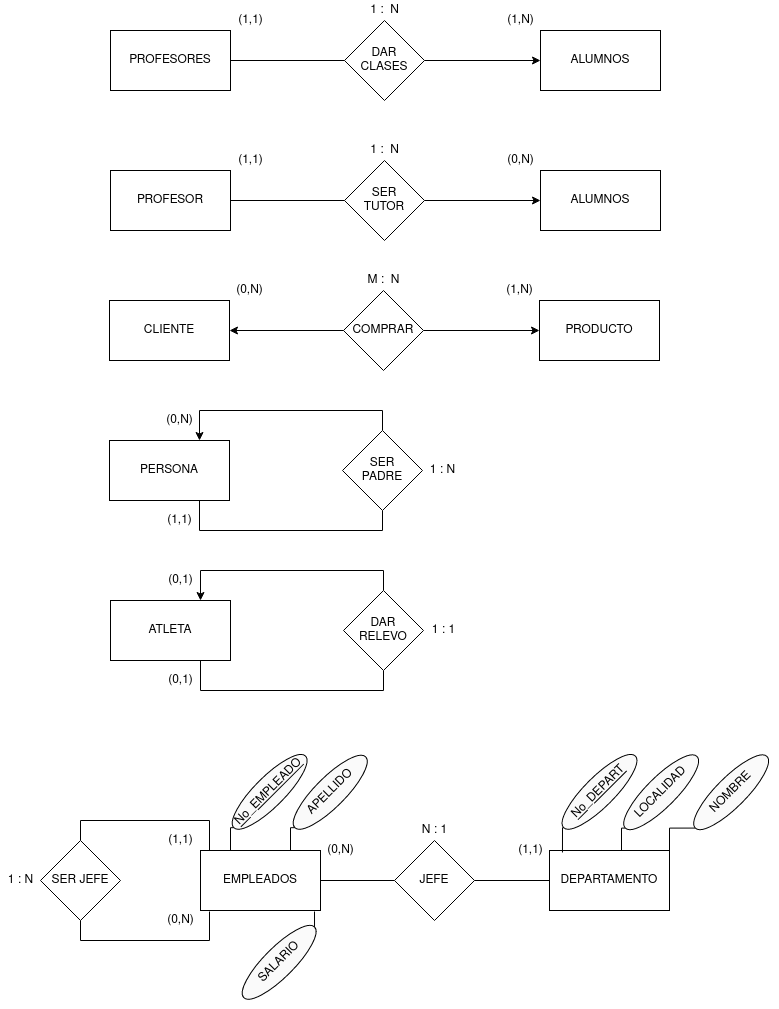

The diagram above was exported from draw.io. Its source (the exported page's mxGraphModel, read from the mxfile embedded in the PNG):
<mxGraphModel dx="1422" dy="771" grid="1" gridSize="10" guides="1" tooltips="1" connect="1" arrows="1" fold="1" page="1" pageScale="1" pageWidth="827" pageHeight="1169" math="0" shadow="0">
  <root>
    <mxCell id="0" />
    <mxCell id="1" parent="0" />
    <mxCell id="NMvG629r7ig0z9d0_L6v-22" value="" style="edgeStyle=none;rounded=0;orthogonalLoop=1;jettySize=auto;html=1;endArrow=classic;endFill=1;" edge="1" parent="1" source="NMvG629r7ig0z9d0_L6v-1" target="NMvG629r7ig0z9d0_L6v-3">
      <mxGeometry relative="1" as="geometry" />
    </mxCell>
    <mxCell id="NMvG629r7ig0z9d0_L6v-1" value="&lt;div&gt;DAR&lt;/div&gt;&lt;div&gt;CLASES&lt;br&gt;&lt;/div&gt;" style="rhombus;whiteSpace=wrap;html=1;" vertex="1" parent="1">
      <mxGeometry x="374" y="60" width="80" height="80" as="geometry" />
    </mxCell>
    <mxCell id="NMvG629r7ig0z9d0_L6v-21" value="" style="edgeStyle=none;rounded=0;orthogonalLoop=1;jettySize=auto;html=1;endArrow=none;endFill=0;" edge="1" parent="1" source="NMvG629r7ig0z9d0_L6v-2" target="NMvG629r7ig0z9d0_L6v-1">
      <mxGeometry relative="1" as="geometry" />
    </mxCell>
    <mxCell id="NMvG629r7ig0z9d0_L6v-2" value="PROFESORES" style="rounded=0;whiteSpace=wrap;html=1;" vertex="1" parent="1">
      <mxGeometry x="140" y="70" width="120" height="60" as="geometry" />
    </mxCell>
    <mxCell id="NMvG629r7ig0z9d0_L6v-3" value="ALUMNOS" style="rounded=0;whiteSpace=wrap;html=1;" vertex="1" parent="1">
      <mxGeometry x="570" y="70" width="120" height="60" as="geometry" />
    </mxCell>
    <mxCell id="NMvG629r7ig0z9d0_L6v-23" value="1 :&amp;nbsp; N" style="text;html=1;align=center;verticalAlign=middle;resizable=0;points=[];autosize=1;strokeColor=none;fillColor=none;" vertex="1" parent="1">
      <mxGeometry x="394" y="40" width="40" height="20" as="geometry" />
    </mxCell>
    <mxCell id="NMvG629r7ig0z9d0_L6v-24" value="(1,N)" style="text;html=1;align=center;verticalAlign=middle;resizable=0;points=[];autosize=1;strokeColor=none;fillColor=none;" vertex="1" parent="1">
      <mxGeometry x="530" y="50" width="40" height="20" as="geometry" />
    </mxCell>
    <mxCell id="NMvG629r7ig0z9d0_L6v-25" value="(1,1)" style="text;html=1;align=center;verticalAlign=middle;resizable=0;points=[];autosize=1;strokeColor=none;fillColor=none;" vertex="1" parent="1">
      <mxGeometry x="260" y="50" width="40" height="20" as="geometry" />
    </mxCell>
    <mxCell id="NMvG629r7ig0z9d0_L6v-28" value="" style="edgeStyle=none;rounded=0;orthogonalLoop=1;jettySize=auto;html=1;endArrow=classic;endFill=1;" edge="1" source="NMvG629r7ig0z9d0_L6v-29" target="NMvG629r7ig0z9d0_L6v-32" parent="1">
      <mxGeometry relative="1" as="geometry" />
    </mxCell>
    <mxCell id="NMvG629r7ig0z9d0_L6v-29" value="&lt;div&gt;SER&lt;/div&gt;&lt;div&gt;TUTOR&lt;br&gt;&lt;/div&gt;" style="rhombus;whiteSpace=wrap;html=1;" vertex="1" parent="1">
      <mxGeometry x="374" y="200" width="80" height="80" as="geometry" />
    </mxCell>
    <mxCell id="NMvG629r7ig0z9d0_L6v-30" value="" style="edgeStyle=none;rounded=0;orthogonalLoop=1;jettySize=auto;html=1;endArrow=none;endFill=0;" edge="1" source="NMvG629r7ig0z9d0_L6v-31" target="NMvG629r7ig0z9d0_L6v-29" parent="1">
      <mxGeometry relative="1" as="geometry" />
    </mxCell>
    <mxCell id="NMvG629r7ig0z9d0_L6v-31" value="PROFESOR" style="rounded=0;whiteSpace=wrap;html=1;" vertex="1" parent="1">
      <mxGeometry x="140" y="210" width="120" height="60" as="geometry" />
    </mxCell>
    <mxCell id="NMvG629r7ig0z9d0_L6v-32" value="ALUMNOS" style="rounded=0;whiteSpace=wrap;html=1;" vertex="1" parent="1">
      <mxGeometry x="570" y="210" width="120" height="60" as="geometry" />
    </mxCell>
    <mxCell id="NMvG629r7ig0z9d0_L6v-33" value="1 :&amp;nbsp; N" style="text;html=1;align=center;verticalAlign=middle;resizable=0;points=[];autosize=1;strokeColor=none;fillColor=none;" vertex="1" parent="1">
      <mxGeometry x="394" y="180" width="40" height="20" as="geometry" />
    </mxCell>
    <mxCell id="NMvG629r7ig0z9d0_L6v-34" value="(0,N)" style="text;html=1;align=center;verticalAlign=middle;resizable=0;points=[];autosize=1;strokeColor=none;fillColor=none;" vertex="1" parent="1">
      <mxGeometry x="530" y="190" width="40" height="20" as="geometry" />
    </mxCell>
    <mxCell id="NMvG629r7ig0z9d0_L6v-35" value="(1,1)" style="text;html=1;align=center;verticalAlign=middle;resizable=0;points=[];autosize=1;strokeColor=none;fillColor=none;" vertex="1" parent="1">
      <mxGeometry x="260" y="190" width="40" height="20" as="geometry" />
    </mxCell>
    <mxCell id="NMvG629r7ig0z9d0_L6v-59" value="" style="edgeStyle=none;rounded=0;orthogonalLoop=1;jettySize=auto;html=1;endArrow=classic;endFill=1;" edge="1" source="NMvG629r7ig0z9d0_L6v-60" target="NMvG629r7ig0z9d0_L6v-63" parent="1">
      <mxGeometry relative="1" as="geometry" />
    </mxCell>
    <mxCell id="NMvG629r7ig0z9d0_L6v-60" value="COMPRAR" style="rhombus;whiteSpace=wrap;html=1;" vertex="1" parent="1">
      <mxGeometry x="373" y="330" width="80" height="80" as="geometry" />
    </mxCell>
    <mxCell id="NMvG629r7ig0z9d0_L6v-61" value="" style="edgeStyle=none;rounded=0;orthogonalLoop=1;jettySize=auto;html=1;endArrow=classic;endFill=1;" edge="1" source="NMvG629r7ig0z9d0_L6v-60" target="NMvG629r7ig0z9d0_L6v-62" parent="1">
      <mxGeometry relative="1" as="geometry" />
    </mxCell>
    <mxCell id="NMvG629r7ig0z9d0_L6v-62" value="CLIENTE" style="rounded=0;whiteSpace=wrap;html=1;" vertex="1" parent="1">
      <mxGeometry x="139" y="340" width="120" height="60" as="geometry" />
    </mxCell>
    <mxCell id="NMvG629r7ig0z9d0_L6v-63" value="&lt;div&gt;PRODUCTO&lt;/div&gt;" style="rounded=0;whiteSpace=wrap;html=1;" vertex="1" parent="1">
      <mxGeometry x="569" y="340" width="120" height="60" as="geometry" />
    </mxCell>
    <mxCell id="NMvG629r7ig0z9d0_L6v-64" value="M :&amp;nbsp; N" style="text;html=1;align=center;verticalAlign=middle;resizable=0;points=[];autosize=1;strokeColor=none;fillColor=none;" vertex="1" parent="1">
      <mxGeometry x="388" y="310" width="50" height="20" as="geometry" />
    </mxCell>
    <mxCell id="NMvG629r7ig0z9d0_L6v-65" value="(1,N)" style="text;html=1;align=center;verticalAlign=middle;resizable=0;points=[];autosize=1;strokeColor=none;fillColor=none;" vertex="1" parent="1">
      <mxGeometry x="529" y="320" width="40" height="20" as="geometry" />
    </mxCell>
    <mxCell id="NMvG629r7ig0z9d0_L6v-66" value="(0,N)" style="text;html=1;align=center;verticalAlign=middle;resizable=0;points=[];autosize=1;strokeColor=none;fillColor=none;" vertex="1" parent="1">
      <mxGeometry x="259" y="320" width="40" height="20" as="geometry" />
    </mxCell>
    <mxCell id="NMvG629r7ig0z9d0_L6v-68" value="PERSONA" style="rounded=0;whiteSpace=wrap;html=1;" vertex="1" parent="1">
      <mxGeometry x="139" y="480" width="120" height="60" as="geometry" />
    </mxCell>
    <mxCell id="NMvG629r7ig0z9d0_L6v-70" style="edgeStyle=orthogonalEdgeStyle;rounded=0;orthogonalLoop=1;jettySize=auto;html=1;exitX=0.5;exitY=0;exitDx=0;exitDy=0;entryX=0.75;entryY=0;entryDx=0;entryDy=0;fontColor=#000000;endArrow=classic;endFill=1;" edge="1" parent="1" source="NMvG629r7ig0z9d0_L6v-69" target="NMvG629r7ig0z9d0_L6v-68">
      <mxGeometry relative="1" as="geometry" />
    </mxCell>
    <mxCell id="NMvG629r7ig0z9d0_L6v-71" style="edgeStyle=orthogonalEdgeStyle;rounded=0;orthogonalLoop=1;jettySize=auto;html=1;exitX=0.5;exitY=1;exitDx=0;exitDy=0;entryX=0.75;entryY=1;entryDx=0;entryDy=0;fontColor=#000000;endArrow=none;endFill=0;" edge="1" parent="1" source="NMvG629r7ig0z9d0_L6v-69" target="NMvG629r7ig0z9d0_L6v-68">
      <mxGeometry relative="1" as="geometry" />
    </mxCell>
    <mxCell id="NMvG629r7ig0z9d0_L6v-69" value="&lt;div&gt;SER&lt;/div&gt;&lt;div&gt;PADRE&lt;/div&gt;" style="rhombus;whiteSpace=wrap;html=1;" vertex="1" parent="1">
      <mxGeometry x="372" y="470" width="80" height="80" as="geometry" />
    </mxCell>
    <mxCell id="NMvG629r7ig0z9d0_L6v-72" value="1 : N" style="text;html=1;align=center;verticalAlign=middle;resizable=0;points=[];autosize=1;strokeColor=none;fillColor=none;fontColor=#000000;" vertex="1" parent="1">
      <mxGeometry x="452" y="500" width="40" height="20" as="geometry" />
    </mxCell>
    <mxCell id="NMvG629r7ig0z9d0_L6v-73" value="(0,N)" style="text;html=1;align=center;verticalAlign=middle;resizable=0;points=[];autosize=1;strokeColor=none;fillColor=none;fontColor=#000000;" vertex="1" parent="1">
      <mxGeometry x="189" y="450" width="40" height="20" as="geometry" />
    </mxCell>
    <mxCell id="NMvG629r7ig0z9d0_L6v-74" value="(1,1)" style="text;html=1;align=center;verticalAlign=middle;resizable=0;points=[];autosize=1;strokeColor=none;fillColor=none;fontColor=#000000;" vertex="1" parent="1">
      <mxGeometry x="189" y="550" width="40" height="20" as="geometry" />
    </mxCell>
    <mxCell id="NMvG629r7ig0z9d0_L6v-75" value="ATLETA" style="rounded=0;whiteSpace=wrap;html=1;" vertex="1" parent="1">
      <mxGeometry x="140" y="640" width="120" height="60" as="geometry" />
    </mxCell>
    <mxCell id="NMvG629r7ig0z9d0_L6v-76" style="edgeStyle=orthogonalEdgeStyle;rounded=0;orthogonalLoop=1;jettySize=auto;html=1;exitX=0.5;exitY=0;exitDx=0;exitDy=0;entryX=0.75;entryY=0;entryDx=0;entryDy=0;fontColor=#000000;endArrow=classic;endFill=1;" edge="1" source="NMvG629r7ig0z9d0_L6v-78" target="NMvG629r7ig0z9d0_L6v-75" parent="1">
      <mxGeometry relative="1" as="geometry" />
    </mxCell>
    <mxCell id="NMvG629r7ig0z9d0_L6v-77" style="edgeStyle=orthogonalEdgeStyle;rounded=0;orthogonalLoop=1;jettySize=auto;html=1;exitX=0.5;exitY=1;exitDx=0;exitDy=0;entryX=0.75;entryY=1;entryDx=0;entryDy=0;fontColor=#000000;endArrow=none;endFill=0;" edge="1" source="NMvG629r7ig0z9d0_L6v-78" target="NMvG629r7ig0z9d0_L6v-75" parent="1">
      <mxGeometry relative="1" as="geometry" />
    </mxCell>
    <mxCell id="NMvG629r7ig0z9d0_L6v-78" value="&lt;div&gt;DAR&lt;/div&gt;&lt;div&gt;RELEVO&lt;br&gt;&lt;/div&gt;" style="rhombus;whiteSpace=wrap;html=1;" vertex="1" parent="1">
      <mxGeometry x="373" y="630" width="80" height="80" as="geometry" />
    </mxCell>
    <mxCell id="NMvG629r7ig0z9d0_L6v-79" value="1 : 1" style="text;html=1;align=center;verticalAlign=middle;resizable=0;points=[];autosize=1;strokeColor=none;fillColor=none;fontColor=#000000;" vertex="1" parent="1">
      <mxGeometry x="453" y="660" width="40" height="20" as="geometry" />
    </mxCell>
    <mxCell id="NMvG629r7ig0z9d0_L6v-80" value="(0,1)" style="text;html=1;align=center;verticalAlign=middle;resizable=0;points=[];autosize=1;strokeColor=none;fillColor=none;fontColor=#000000;" vertex="1" parent="1">
      <mxGeometry x="190" y="610" width="40" height="20" as="geometry" />
    </mxCell>
    <mxCell id="NMvG629r7ig0z9d0_L6v-81" value="(0,1)" style="text;html=1;align=center;verticalAlign=middle;resizable=0;points=[];autosize=1;strokeColor=none;fillColor=none;fontColor=#000000;" vertex="1" parent="1">
      <mxGeometry x="190" y="710" width="40" height="20" as="geometry" />
    </mxCell>
    <mxCell id="NMvG629r7ig0z9d0_L6v-95" style="edgeStyle=orthogonalEdgeStyle;rounded=0;orthogonalLoop=1;jettySize=auto;html=1;exitX=0;exitY=0.5;exitDx=0;exitDy=0;entryX=1;entryY=0.5;entryDx=0;entryDy=0;fontColor=#000000;endArrow=none;endFill=0;" edge="1" parent="1" source="NMvG629r7ig0z9d0_L6v-82" target="NMvG629r7ig0z9d0_L6v-83">
      <mxGeometry relative="1" as="geometry" />
    </mxCell>
    <mxCell id="NMvG629r7ig0z9d0_L6v-96" style="edgeStyle=orthogonalEdgeStyle;rounded=0;orthogonalLoop=1;jettySize=auto;html=1;exitX=1;exitY=0.5;exitDx=0;exitDy=0;entryX=0;entryY=0.5;entryDx=0;entryDy=0;fontColor=#000000;endArrow=none;endFill=0;" edge="1" parent="1" source="NMvG629r7ig0z9d0_L6v-82" target="NMvG629r7ig0z9d0_L6v-84">
      <mxGeometry relative="1" as="geometry" />
    </mxCell>
    <mxCell id="NMvG629r7ig0z9d0_L6v-82" value="JEFE" style="rhombus;whiteSpace=wrap;html=1;" vertex="1" parent="1">
      <mxGeometry x="424" y="880" width="80" height="80" as="geometry" />
    </mxCell>
    <mxCell id="NMvG629r7ig0z9d0_L6v-83" value="EMPLEADOS" style="rounded=0;whiteSpace=wrap;html=1;" vertex="1" parent="1">
      <mxGeometry x="230" y="890" width="120" height="60" as="geometry" />
    </mxCell>
    <mxCell id="NMvG629r7ig0z9d0_L6v-84" value="DEPARTAMENTO" style="rounded=0;whiteSpace=wrap;html=1;" vertex="1" parent="1">
      <mxGeometry x="579" y="890" width="120" height="60" as="geometry" />
    </mxCell>
    <mxCell id="NMvG629r7ig0z9d0_L6v-97" style="edgeStyle=orthogonalEdgeStyle;rounded=0;orthogonalLoop=1;jettySize=auto;html=1;exitX=0.5;exitY=0;exitDx=0;exitDy=0;entryX=0.075;entryY=0;entryDx=0;entryDy=0;entryPerimeter=0;fontColor=#000000;endArrow=none;endFill=0;" edge="1" parent="1" source="NMvG629r7ig0z9d0_L6v-85" target="NMvG629r7ig0z9d0_L6v-83">
      <mxGeometry relative="1" as="geometry" />
    </mxCell>
    <mxCell id="NMvG629r7ig0z9d0_L6v-98" style="edgeStyle=orthogonalEdgeStyle;rounded=0;orthogonalLoop=1;jettySize=auto;html=1;exitX=0.5;exitY=1;exitDx=0;exitDy=0;entryX=0.075;entryY=1.017;entryDx=0;entryDy=0;entryPerimeter=0;fontColor=#000000;endArrow=none;endFill=0;" edge="1" parent="1" source="NMvG629r7ig0z9d0_L6v-85" target="NMvG629r7ig0z9d0_L6v-83">
      <mxGeometry relative="1" as="geometry" />
    </mxCell>
    <mxCell id="NMvG629r7ig0z9d0_L6v-85" value="SER JEFE" style="rhombus;whiteSpace=wrap;html=1;" vertex="1" parent="1">
      <mxGeometry x="70" y="880" width="80" height="80" as="geometry" />
    </mxCell>
    <mxCell id="NMvG629r7ig0z9d0_L6v-89" style="edgeStyle=orthogonalEdgeStyle;rounded=0;orthogonalLoop=1;jettySize=auto;html=1;exitX=0;exitY=0.5;exitDx=0;exitDy=0;entryX=0.25;entryY=0;entryDx=0;entryDy=0;fontColor=#000000;endArrow=none;endFill=0;" edge="1" parent="1" source="NMvG629r7ig0z9d0_L6v-86" target="NMvG629r7ig0z9d0_L6v-83">
      <mxGeometry relative="1" as="geometry" />
    </mxCell>
    <mxCell id="NMvG629r7ig0z9d0_L6v-86" value="No_EMPLEADO" style="ellipse;whiteSpace=wrap;html=1;fontColor=#000000;fillColor=#FAFAFA;rotation=-45;fontStyle=4" vertex="1" parent="1">
      <mxGeometry x="248.49" y="816.35" width="101.32" height="30" as="geometry" />
    </mxCell>
    <mxCell id="NMvG629r7ig0z9d0_L6v-91" style="edgeStyle=orthogonalEdgeStyle;rounded=0;orthogonalLoop=1;jettySize=auto;html=1;exitX=0;exitY=0.5;exitDx=0;exitDy=0;entryX=0.75;entryY=0;entryDx=0;entryDy=0;fontColor=#000000;endArrow=none;endFill=0;" edge="1" parent="1" source="NMvG629r7ig0z9d0_L6v-87" target="NMvG629r7ig0z9d0_L6v-83">
      <mxGeometry relative="1" as="geometry" />
    </mxCell>
    <mxCell id="NMvG629r7ig0z9d0_L6v-87" value="&lt;div&gt;APELLIDO&lt;/div&gt;" style="ellipse;whiteSpace=wrap;html=1;fontColor=#000000;fillColor=#FAFAFA;rotation=-45;" vertex="1" parent="1">
      <mxGeometry x="309.66" y="816.76" width="100.17" height="30" as="geometry" />
    </mxCell>
    <mxCell id="NMvG629r7ig0z9d0_L6v-93" style="edgeStyle=orthogonalEdgeStyle;rounded=0;orthogonalLoop=1;jettySize=auto;html=1;exitX=1;exitY=0.5;exitDx=0;exitDy=0;entryX=0.95;entryY=1.017;entryDx=0;entryDy=0;entryPerimeter=0;fontColor=#000000;endArrow=none;endFill=0;" edge="1" parent="1" source="NMvG629r7ig0z9d0_L6v-88" target="NMvG629r7ig0z9d0_L6v-83">
      <mxGeometry relative="1" as="geometry" />
    </mxCell>
    <mxCell id="NMvG629r7ig0z9d0_L6v-88" value="SALARIO" style="ellipse;whiteSpace=wrap;html=1;fontColor=#000000;fillColor=#FAFAFA;rotation=-45;" vertex="1" parent="1">
      <mxGeometry x="258.68" y="986.82" width="100" height="30" as="geometry" />
    </mxCell>
    <mxCell id="NMvG629r7ig0z9d0_L6v-102" style="edgeStyle=orthogonalEdgeStyle;rounded=0;orthogonalLoop=1;jettySize=auto;html=1;exitX=0;exitY=0.5;exitDx=0;exitDy=0;entryX=0.108;entryY=0.033;entryDx=0;entryDy=0;entryPerimeter=0;fontColor=#000000;endArrow=none;endFill=0;" edge="1" parent="1" source="NMvG629r7ig0z9d0_L6v-99" target="NMvG629r7ig0z9d0_L6v-84">
      <mxGeometry relative="1" as="geometry" />
    </mxCell>
    <mxCell id="NMvG629r7ig0z9d0_L6v-99" value="&lt;div&gt;No_DEPART&lt;/div&gt;" style="ellipse;whiteSpace=wrap;html=1;fontColor=#000000;fillColor=#FAFAFA;rotation=-45;fontStyle=4" vertex="1" parent="1">
      <mxGeometry x="578.3386312527088" y="816.3486312527086" width="101.32" height="30" as="geometry" />
    </mxCell>
    <mxCell id="NMvG629r7ig0z9d0_L6v-103" style="edgeStyle=orthogonalEdgeStyle;rounded=0;orthogonalLoop=1;jettySize=auto;html=1;exitX=0;exitY=0.5;exitDx=0;exitDy=0;fontColor=#000000;endArrow=none;endFill=0;" edge="1" parent="1" source="NMvG629r7ig0z9d0_L6v-100">
      <mxGeometry relative="1" as="geometry">
        <mxPoint x="651" y="890" as="targetPoint" />
      </mxGeometry>
    </mxCell>
    <mxCell id="NMvG629r7ig0z9d0_L6v-100" value="LOCALIDAD" style="ellipse;whiteSpace=wrap;html=1;fontColor=#000000;fillColor=#FAFAFA;rotation=-45;" vertex="1" parent="1">
      <mxGeometry x="640" y="816.76" width="101.32" height="30" as="geometry" />
    </mxCell>
    <mxCell id="NMvG629r7ig0z9d0_L6v-104" style="edgeStyle=orthogonalEdgeStyle;rounded=0;orthogonalLoop=1;jettySize=auto;html=1;exitX=0;exitY=0.5;exitDx=0;exitDy=0;entryX=1;entryY=0;entryDx=0;entryDy=0;fontColor=#000000;endArrow=none;endFill=0;" edge="1" parent="1" source="NMvG629r7ig0z9d0_L6v-101" target="NMvG629r7ig0z9d0_L6v-84">
      <mxGeometry relative="1" as="geometry" />
    </mxCell>
    <mxCell id="NMvG629r7ig0z9d0_L6v-101" value="NOMBRE" style="ellipse;whiteSpace=wrap;html=1;fontColor=#000000;fillColor=#FAFAFA;rotation=-45;" vertex="1" parent="1">
      <mxGeometry x="710" y="816.76" width="101.32" height="30" as="geometry" />
    </mxCell>
    <mxCell id="NMvG629r7ig0z9d0_L6v-105" value="N : 1" style="text;html=1;align=center;verticalAlign=middle;resizable=0;points=[];autosize=1;strokeColor=none;fillColor=none;fontColor=#000000;" vertex="1" parent="1">
      <mxGeometry x="444" y="860" width="40" height="20" as="geometry" />
    </mxCell>
    <mxCell id="NMvG629r7ig0z9d0_L6v-106" value="1 : N" style="text;html=1;align=center;verticalAlign=middle;resizable=0;points=[];autosize=1;strokeColor=none;fillColor=none;fontColor=#000000;" vertex="1" parent="1">
      <mxGeometry x="30" y="910" width="40" height="20" as="geometry" />
    </mxCell>
    <mxCell id="NMvG629r7ig0z9d0_L6v-107" value="(1,1)" style="text;html=1;align=center;verticalAlign=middle;resizable=0;points=[];autosize=1;strokeColor=none;fillColor=none;fontColor=#000000;" vertex="1" parent="1">
      <mxGeometry x="190" y="870" width="40" height="20" as="geometry" />
    </mxCell>
    <mxCell id="NMvG629r7ig0z9d0_L6v-108" value="(0,N)" style="text;html=1;align=center;verticalAlign=middle;resizable=0;points=[];autosize=1;strokeColor=none;fillColor=none;fontColor=#000000;" vertex="1" parent="1">
      <mxGeometry x="190" y="950" width="40" height="20" as="geometry" />
    </mxCell>
    <mxCell id="NMvG629r7ig0z9d0_L6v-109" value="(0,N)" style="text;html=1;align=center;verticalAlign=middle;resizable=0;points=[];autosize=1;strokeColor=none;fillColor=none;fontColor=#000000;" vertex="1" parent="1">
      <mxGeometry x="350" y="880" width="40" height="20" as="geometry" />
    </mxCell>
    <mxCell id="NMvG629r7ig0z9d0_L6v-110" value="(1,1)" style="text;html=1;align=center;verticalAlign=middle;resizable=0;points=[];autosize=1;strokeColor=none;fillColor=none;fontColor=#000000;" vertex="1" parent="1">
      <mxGeometry x="540" y="880" width="40" height="20" as="geometry" />
    </mxCell>
  </root>
</mxGraphModel>